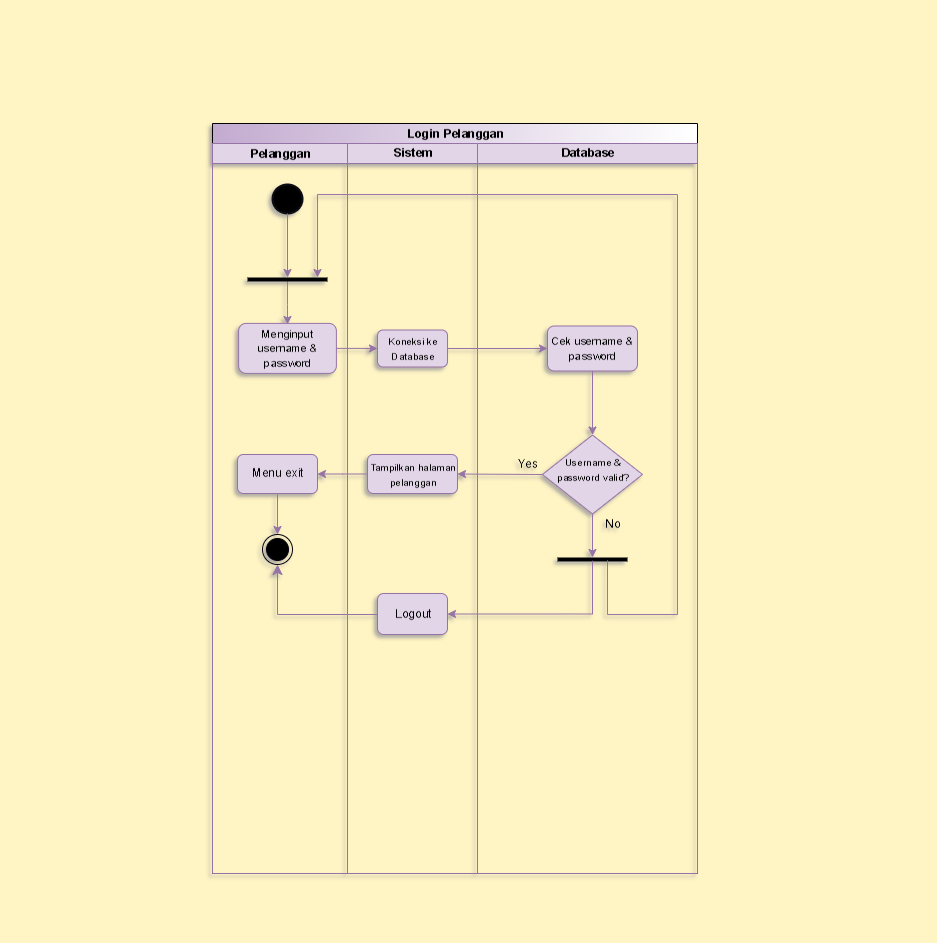

The diagram above was exported from draw.io. Its source (the exported page's mxGraphModel, read from the mxfile embedded in the PNG):
<mxGraphModel dx="1369" dy="1489" grid="1" gridSize="10" guides="1" tooltips="1" connect="1" arrows="1" fold="1" page="1" pageScale="1" pageWidth="827" pageHeight="1169" background="#FFF4C3" math="0" shadow="1">
  <root>
    <mxCell id="0" />
    <mxCell id="1" parent="0" />
    <mxCell id="dNxyNK7c78bLwvsdeMH5-19" value="Login Pelanggan&lt;br&gt;" style="swimlane;html=1;childLayout=stackLayout;resizeParent=1;resizeParentMax=0;horizontal=0;startSize=20;horizontalStack=0;fillColor=default;strokeColor=default;gradientColor=#C3ABD0;" parent="1" vertex="1">
      <mxGeometry x="189" y="140" width="750" height="485" as="geometry" />
    </mxCell>
    <mxCell id="dNxyNK7c78bLwvsdeMH5-20" value="Database&lt;br&gt;" style="swimlane;html=1;startSize=20;horizontal=0;fillColor=#e1d5e7;strokeColor=#9673a6;" parent="dNxyNK7c78bLwvsdeMH5-19" vertex="1">
      <mxGeometry x="20" width="730" height="220" as="geometry" />
    </mxCell>
    <mxCell id="d8_3tknHX2wo_QsImHyr-26" value="" style="rounded=1;whiteSpace=wrap;html=1;direction=south;fillColor=#e1d5e7;strokeColor=#9673a6;" vertex="1" parent="dNxyNK7c78bLwvsdeMH5-20">
      <mxGeometry x="182.5" y="60" width="45" height="90" as="geometry" />
    </mxCell>
    <mxCell id="d8_3tknHX2wo_QsImHyr-27" value="&lt;font style=&quot;font-size: 11px;&quot;&gt;Cek username &amp;amp; password&lt;/font&gt;" style="text;html=1;strokeColor=none;fillColor=none;align=center;verticalAlign=middle;whiteSpace=wrap;rounded=0;rotation=270;" vertex="1" parent="dNxyNK7c78bLwvsdeMH5-20">
      <mxGeometry x="160" y="90" width="90" height="30" as="geometry" />
    </mxCell>
    <mxCell id="d8_3tknHX2wo_QsImHyr-33" style="edgeStyle=orthogonalEdgeStyle;rounded=0;orthogonalLoop=1;jettySize=auto;html=1;exitX=1;exitY=0.5;exitDx=0;exitDy=0;fillColor=#e1d5e7;strokeColor=#9673a6;" edge="1" parent="dNxyNK7c78bLwvsdeMH5-20" source="d8_3tknHX2wo_QsImHyr-31" target="d8_3tknHX2wo_QsImHyr-34">
      <mxGeometry relative="1" as="geometry">
        <mxPoint x="411" y="60" as="targetPoint" />
      </mxGeometry>
    </mxCell>
    <mxCell id="d8_3tknHX2wo_QsImHyr-31" value="" style="rhombus;whiteSpace=wrap;html=1;fillColor=#e1d5e7;strokeColor=#9673a6;" vertex="1" parent="dNxyNK7c78bLwvsdeMH5-20">
      <mxGeometry x="291.5" y="55" width="79" height="100" as="geometry" />
    </mxCell>
    <mxCell id="d8_3tknHX2wo_QsImHyr-32" value="&lt;font style=&quot;font-size: 10px;&quot;&gt;Username &amp;amp; password valid?&lt;/font&gt;" style="text;html=1;strokeColor=none;fillColor=none;align=center;verticalAlign=middle;whiteSpace=wrap;rounded=0;rotation=270;" vertex="1" parent="dNxyNK7c78bLwvsdeMH5-20">
      <mxGeometry x="281" y="90" width="90" height="30" as="geometry" />
    </mxCell>
    <mxCell id="d8_3tknHX2wo_QsImHyr-34" value="" style="line;strokeWidth=4;direction=south;html=1;perimeter=backbonePerimeter;points=[];outlineConnect=0;fillColor=#000000;strokeColor=#000000;" vertex="1" parent="dNxyNK7c78bLwvsdeMH5-20">
      <mxGeometry x="411" y="70" width="10" height="70" as="geometry" />
    </mxCell>
    <mxCell id="d8_3tknHX2wo_QsImHyr-57" value="" style="endArrow=classic;html=1;rounded=0;exitX=0.5;exitY=0;exitDx=0;exitDy=0;entryX=0;entryY=0.5;entryDx=0;entryDy=0;fillColor=#e1d5e7;strokeColor=#9673a6;" edge="1" parent="dNxyNK7c78bLwvsdeMH5-20" source="d8_3tknHX2wo_QsImHyr-26" target="d8_3tknHX2wo_QsImHyr-31">
      <mxGeometry width="50" height="50" relative="1" as="geometry">
        <mxPoint x="91" y="140" as="sourcePoint" />
        <mxPoint x="141" y="90" as="targetPoint" />
      </mxGeometry>
    </mxCell>
    <mxCell id="d8_3tknHX2wo_QsImHyr-63" style="edgeStyle=orthogonalEdgeStyle;rounded=0;orthogonalLoop=1;jettySize=auto;html=1;fillColor=#e1d5e7;strokeColor=#9673a6;" edge="1" parent="dNxyNK7c78bLwvsdeMH5-20">
      <mxGeometry relative="1" as="geometry">
        <mxPoint x="134" y="379.9988235294117" as="targetPoint" />
        <mxPoint x="416.82352941176464" y="89.99882352941171" as="sourcePoint" />
        <Array as="points">
          <mxPoint x="471" y="90" />
          <mxPoint x="471" y="20" />
          <mxPoint x="51" y="20" />
          <mxPoint x="51" y="380" />
        </Array>
      </mxGeometry>
    </mxCell>
    <mxCell id="d8_3tknHX2wo_QsImHyr-64" value="No" style="text;html=1;strokeColor=none;fillColor=none;align=center;verticalAlign=middle;whiteSpace=wrap;rounded=0;rotation=270;" vertex="1" parent="dNxyNK7c78bLwvsdeMH5-20">
      <mxGeometry x="351" y="70" width="60" height="30" as="geometry" />
    </mxCell>
    <mxCell id="d8_3tknHX2wo_QsImHyr-66" value="Yes" style="text;html=1;strokeColor=none;fillColor=none;align=center;verticalAlign=middle;whiteSpace=wrap;rounded=0;rotation=270;" vertex="1" parent="dNxyNK7c78bLwvsdeMH5-20">
      <mxGeometry x="291" y="155" width="60" height="30" as="geometry" />
    </mxCell>
    <mxCell id="dNxyNK7c78bLwvsdeMH5-21" value="Sistem&lt;br&gt;" style="swimlane;html=1;startSize=20;horizontal=0;fillColor=#e1d5e7;strokeColor=#9673a6;" parent="dNxyNK7c78bLwvsdeMH5-19" vertex="1">
      <mxGeometry x="20" y="220" width="730" height="130" as="geometry" />
    </mxCell>
    <mxCell id="d8_3tknHX2wo_QsImHyr-22" value="" style="rounded=1;whiteSpace=wrap;html=1;direction=south;fillColor=#e1d5e7;strokeColor=#9673a6;" vertex="1" parent="dNxyNK7c78bLwvsdeMH5-21">
      <mxGeometry x="186.5" y="30" width="37" height="70" as="geometry" />
    </mxCell>
    <mxCell id="d8_3tknHX2wo_QsImHyr-23" value="&lt;font style=&quot;font-size: 10px;&quot;&gt;Koneksi ke Database&lt;/font&gt;" style="text;html=1;strokeColor=none;fillColor=none;align=center;verticalAlign=middle;whiteSpace=wrap;rounded=0;rotation=270;" vertex="1" parent="dNxyNK7c78bLwvsdeMH5-21">
      <mxGeometry x="170" y="50" width="69" height="30" as="geometry" />
    </mxCell>
    <mxCell id="d8_3tknHX2wo_QsImHyr-38" value="" style="rounded=1;whiteSpace=wrap;html=1;direction=south;fillColor=#e1d5e7;strokeColor=#9673a6;" vertex="1" parent="dNxyNK7c78bLwvsdeMH5-21">
      <mxGeometry x="450" y="30" width="41" height="70" as="geometry" />
    </mxCell>
    <mxCell id="d8_3tknHX2wo_QsImHyr-39" value="Logout" style="text;html=1;strokeColor=none;fillColor=none;align=center;verticalAlign=middle;whiteSpace=wrap;rounded=0;rotation=-90;" vertex="1" parent="dNxyNK7c78bLwvsdeMH5-21">
      <mxGeometry x="440.5" y="50" width="60" height="30" as="geometry" />
    </mxCell>
    <mxCell id="d8_3tknHX2wo_QsImHyr-48" value="" style="rounded=1;whiteSpace=wrap;html=1;direction=south;fillColor=#e1d5e7;strokeColor=#9673a6;" vertex="1" parent="dNxyNK7c78bLwvsdeMH5-21">
      <mxGeometry x="311" y="20" width="39" height="90" as="geometry" />
    </mxCell>
    <mxCell id="d8_3tknHX2wo_QsImHyr-51" style="edgeStyle=orthogonalEdgeStyle;rounded=0;orthogonalLoop=1;jettySize=auto;html=1;exitX=1;exitY=0.5;exitDx=0;exitDy=0;fillColor=#e1d5e7;strokeColor=#9673a6;" edge="1" parent="dNxyNK7c78bLwvsdeMH5-21" source="d8_3tknHX2wo_QsImHyr-48">
      <mxGeometry relative="1" as="geometry">
        <mxPoint x="330.5049999999999" y="160" as="targetPoint" />
      </mxGeometry>
    </mxCell>
    <mxCell id="d8_3tknHX2wo_QsImHyr-50" value="&lt;font style=&quot;font-size: 10px;&quot;&gt;Tampilkan halaman pelanggan&lt;/font&gt;" style="text;html=1;strokeColor=none;fillColor=none;align=center;verticalAlign=middle;whiteSpace=wrap;rounded=0;rotation=270;" vertex="1" parent="dNxyNK7c78bLwvsdeMH5-21">
      <mxGeometry x="277.08" y="55" width="106.85" height="20" as="geometry" />
    </mxCell>
    <mxCell id="dNxyNK7c78bLwvsdeMH5-22" value="Pelanggan&lt;br&gt;" style="swimlane;html=1;startSize=20;horizontal=0;fillColor=#e1d5e7;strokeColor=#9673a6;" parent="dNxyNK7c78bLwvsdeMH5-19" vertex="1">
      <mxGeometry x="20" y="350" width="730" height="135" as="geometry" />
    </mxCell>
    <mxCell id="d8_3tknHX2wo_QsImHyr-11" value="" style="strokeWidth=2;html=1;shape=mxgraph.flowchart.start_2;whiteSpace=wrap;fillColor=#000000;strokeColor=#100C12;" vertex="1" parent="dNxyNK7c78bLwvsdeMH5-22">
      <mxGeometry x="41" y="45" width="29" height="30" as="geometry" />
    </mxCell>
    <mxCell id="d8_3tknHX2wo_QsImHyr-14" value="" style="edgeStyle=orthogonalEdgeStyle;rounded=0;orthogonalLoop=1;jettySize=auto;html=1;exitX=1;exitY=0.5;exitDx=0;exitDy=0;exitPerimeter=0;fillColor=#e1d5e7;strokeColor=#9673a6;" edge="1" parent="dNxyNK7c78bLwvsdeMH5-22" source="d8_3tknHX2wo_QsImHyr-11" target="d8_3tknHX2wo_QsImHyr-16">
      <mxGeometry relative="1" as="geometry">
        <mxPoint x="129.875" y="60" as="targetPoint" />
        <mxPoint x="279" y="430" as="sourcePoint" />
      </mxGeometry>
    </mxCell>
    <mxCell id="d8_3tknHX2wo_QsImHyr-17" style="edgeStyle=orthogonalEdgeStyle;rounded=0;orthogonalLoop=1;jettySize=auto;html=1;fillColor=#e1d5e7;strokeColor=#9673a6;" edge="1" parent="dNxyNK7c78bLwvsdeMH5-22" source="d8_3tknHX2wo_QsImHyr-16">
      <mxGeometry relative="1" as="geometry">
        <mxPoint x="181" y="60" as="targetPoint" />
      </mxGeometry>
    </mxCell>
    <mxCell id="d8_3tknHX2wo_QsImHyr-16" value="" style="line;strokeWidth=4;direction=south;html=1;perimeter=backbonePerimeter;points=[];outlineConnect=0;fillColor=#000000;strokeColor=#000000;" vertex="1" parent="dNxyNK7c78bLwvsdeMH5-22">
      <mxGeometry x="131" y="20" width="10" height="80" as="geometry" />
    </mxCell>
    <mxCell id="d8_3tknHX2wo_QsImHyr-18" value="&lt;font style=&quot;font-size: 11px;&quot;&gt;Menginput username &amp;amp; password&lt;/font&gt;" style="rounded=1;whiteSpace=wrap;html=1;rotation=-90;fillColor=#e1d5e7;strokeColor=#9673a6;" vertex="1" parent="dNxyNK7c78bLwvsdeMH5-22">
      <mxGeometry x="156" y="35" width="97.78" height="50" as="geometry" />
    </mxCell>
    <mxCell id="d8_3tknHX2wo_QsImHyr-44" value="" style="edgeStyle=elbowEdgeStyle;elbow=horizontal;endArrow=classic;html=1;curved=0;rounded=0;endSize=8;startSize=8;fillColor=#e1d5e7;strokeColor=#9673a6;" edge="1" parent="dNxyNK7c78bLwvsdeMH5-22">
      <mxGeometry width="50" height="50" relative="1" as="geometry">
        <mxPoint x="471" y="-30" as="sourcePoint" />
        <mxPoint x="421" y="70" as="targetPoint" />
        <Array as="points">
          <mxPoint x="471" y="20" />
        </Array>
      </mxGeometry>
    </mxCell>
    <mxCell id="d8_3tknHX2wo_QsImHyr-45" value="" style="ellipse;html=1;shape=endState;fillColor=#000000;strokeColor=#07000a;" vertex="1" parent="dNxyNK7c78bLwvsdeMH5-22">
      <mxGeometry x="391" y="55" width="30" height="30" as="geometry" />
    </mxCell>
    <mxCell id="d8_3tknHX2wo_QsImHyr-52" value="" style="rounded=1;whiteSpace=wrap;html=1;direction=south;fillColor=#e1d5e7;strokeColor=#9673a6;" vertex="1" parent="dNxyNK7c78bLwvsdeMH5-22">
      <mxGeometry x="311" y="30" width="39" height="80" as="geometry" />
    </mxCell>
    <mxCell id="d8_3tknHX2wo_QsImHyr-53" value="Menu exit&lt;br&gt;" style="text;html=1;strokeColor=none;fillColor=none;align=center;verticalAlign=middle;whiteSpace=wrap;rounded=0;rotation=-90;" vertex="1" parent="dNxyNK7c78bLwvsdeMH5-22">
      <mxGeometry x="295" y="55.5" width="70.75" height="29.75" as="geometry" />
    </mxCell>
    <mxCell id="d8_3tknHX2wo_QsImHyr-55" value="" style="endArrow=classic;html=1;rounded=0;entryX=0;entryY=0.5;entryDx=0;entryDy=0;fillColor=#e1d5e7;strokeColor=#9673a6;" edge="1" parent="dNxyNK7c78bLwvsdeMH5-22" target="d8_3tknHX2wo_QsImHyr-45">
      <mxGeometry width="50" height="50" relative="1" as="geometry">
        <mxPoint x="351" y="70" as="sourcePoint" />
        <mxPoint x="411" y="20" as="targetPoint" />
      </mxGeometry>
    </mxCell>
    <mxCell id="d8_3tknHX2wo_QsImHyr-25" value="" style="endArrow=classic;html=1;rounded=0;exitX=0;exitY=0.5;exitDx=0;exitDy=0;entryX=1;entryY=0.5;entryDx=0;entryDy=0;fillColor=#e1d5e7;strokeColor=#9673a6;" edge="1" parent="dNxyNK7c78bLwvsdeMH5-19" source="d8_3tknHX2wo_QsImHyr-22" target="d8_3tknHX2wo_QsImHyr-26">
      <mxGeometry width="50" height="50" relative="1" as="geometry">
        <mxPoint x="221" y="150" as="sourcePoint" />
        <mxPoint x="225" y="110" as="targetPoint" />
      </mxGeometry>
    </mxCell>
    <mxCell id="d8_3tknHX2wo_QsImHyr-19" style="edgeStyle=orthogonalEdgeStyle;rounded=0;orthogonalLoop=1;jettySize=auto;html=1;exitX=1;exitY=0.5;exitDx=0;exitDy=0;entryX=1;entryY=0.5;entryDx=0;entryDy=0;fillColor=#e1d5e7;strokeColor=#9673a6;" edge="1" parent="dNxyNK7c78bLwvsdeMH5-19" source="d8_3tknHX2wo_QsImHyr-18" target="d8_3tknHX2wo_QsImHyr-22">
      <mxGeometry relative="1" as="geometry">
        <mxPoint x="225" y="230" as="targetPoint" />
      </mxGeometry>
    </mxCell>
    <mxCell id="d8_3tknHX2wo_QsImHyr-47" value="" style="endArrow=classic;html=1;rounded=0;exitX=0.5;exitY=1;exitDx=0;exitDy=0;entryX=0;entryY=0.5;entryDx=0;entryDy=0;fillColor=#e1d5e7;strokeColor=#9673a6;" edge="1" parent="dNxyNK7c78bLwvsdeMH5-19" source="d8_3tknHX2wo_QsImHyr-31" target="d8_3tknHX2wo_QsImHyr-48">
      <mxGeometry width="50" height="50" relative="1" as="geometry">
        <mxPoint x="331" y="200" as="sourcePoint" />
        <mxPoint x="351" y="140" as="targetPoint" />
      </mxGeometry>
    </mxCell>
    <mxCell id="d8_3tknHX2wo_QsImHyr-37" style="edgeStyle=orthogonalEdgeStyle;rounded=0;orthogonalLoop=1;jettySize=auto;html=1;entryX=0;entryY=0.5;entryDx=0;entryDy=0;fillColor=#e1d5e7;strokeColor=#9673a6;" edge="1" parent="dNxyNK7c78bLwvsdeMH5-19" source="d8_3tknHX2wo_QsImHyr-34" target="d8_3tknHX2wo_QsImHyr-38">
      <mxGeometry relative="1" as="geometry">
        <mxPoint x="491" y="150" as="targetPoint" />
        <mxPoint x="441" y="100" as="sourcePoint" />
      </mxGeometry>
    </mxCell>
    <mxCell id="d8_3tknHX2wo_QsImHyr-67" value="" style="rounded=1;whiteSpace=wrap;html=1;" vertex="1" parent="1">
      <mxGeometry x="530" y="1130" width="120" height="60" as="geometry" />
    </mxCell>
    <mxCell id="d8_3tknHX2wo_QsImHyr-68" value="" style="rounded=1;whiteSpace=wrap;html=1;" vertex="1" parent="1">
      <mxGeometry x="530" y="-360" width="120" height="60" as="geometry" />
    </mxCell>
    <mxCell id="d8_3tknHX2wo_QsImHyr-69" value="" style="rounded=1;whiteSpace=wrap;html=1;" vertex="1" parent="1">
      <mxGeometry x="-790" y="300" width="120" height="40" as="geometry" />
    </mxCell>
    <mxCell id="d8_3tknHX2wo_QsImHyr-70" value="" style="rounded=1;whiteSpace=wrap;html=1;" vertex="1" parent="1">
      <mxGeometry x="1540" y="410" width="120" height="60" as="geometry" />
    </mxCell>
  </root>
</mxGraphModel>